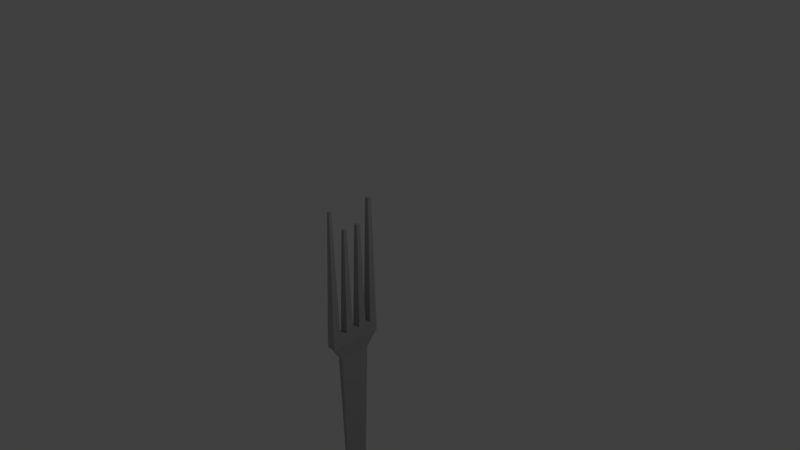 # Source: Fork.blend  (saved by Blender 2.79.0; exported with 4.5.12 LTS)
import bpy
from mathutils import Matrix  # noqa: F401  (used for matrix-valued properties, if any)

bpy.ops.wm.read_factory_settings(use_empty=True)
scene = bpy.context.scene
scene.name = 'Scene'

# ---- collections
col_collection_1 = bpy.data.collections.new('Collection 1'); scene.collection.children.link(col_collection_1)

# ---- materials (node trees are filled in below, after node groups)
mat_fork = bpy.data.materials.new('Fork')
mat_fork.alpha_threshold = 0.0
mat_fork.use_transparent_shadow = False
mat_fork.diffuse_color = (0.4575, 0.4575, 0.4575, 1.0)
mat_fork.roughness = 0.5
mat_fork.specular_intensity = 1.0
mat_fork.line_color = (0.0, 0.0, 0.0, 1.0)

# ---- material node trees

# ---- world
world_world = bpy.data.worlds.new('World'); scene.world = world_world
world_world.color = (0.05088, 0.05088, 0.05088)
world_world.use_sun_shadow = False
world_world.sun_shadow_jitter_overblur = 0.0
world_world.cycles.sampling_method = 'MANUAL'

# ---- cameras
cam_camera = bpy.data.cameras.new('Camera')
cam_camera.clip_end = 100.0
cam_camera.lens = 35.0
cam_camera.sensor_width = 32.0
cam_camera.sensor_height = 18.0
cam_camera.ortho_scale = 7.314
cam_camera.dof.focus_distance = 0.0
cam_camera.dof.aperture_fstop = 128.0

# ---- lights
light_lamp = bpy.data.lights.new('Lamp', 'POINT')
light_lamp.transmission_factor = 0.0
light_lamp.cutoff_distance = 30.0
light_lamp.energy = 100.0
light_lamp.shadow_buffer_clip_start = 1.001
light_lamp.shadow_soft_size = 0.1
light_lamp.shadow_maximum_resolution = 0.006
light_lamp.use_absolute_resolution = True

# ---- meshes
me_cube_004 = bpy.data.meshes.new('Cube.004')
me_cube_004.from_pydata([(0.02275, 0.05449, 1.0), (0.02275, 0.05449, -1.0), (0.02275, -0.05449, 1.0), (0.02275, -0.05449, -1.0), (-0.02275, 0.05449, 1.0), (-0.02275, 0.05449, -1.0), (-0.02275, -0.05449, 1.0), (-0.02275, -0.05449, -1.0), (0.0197, 0.04719, -1.7), (0.0197, -0.04719, -1.7), (-0.0197, 0.04719, -1.7), (-0.0197, -0.04719, -1.7), (0.0135, 0.03234, -3.668), (0.0135, -0.03234, -3.668), (-0.0135, 0.03234, -3.668), (-0.0135, -0.03234, -3.668), (0.0102, 0.02442, -24.0), (0.0102, -0.02442, -24.0), (-0.0102, 0.02442, -24.0), (-0.0102, -0.02442, -24.0), (0.01211, 0.029, -35.83), (0.01211, -0.029, -35.83), (-0.01211, 0.029, -35.83), (-0.01211, -0.029, -35.83), (0.01211, 0.029, -49.38), (0.01211, -0.029, -49.38), (-0.01211, 0.029, -49.38), (-0.01211, -0.029, -49.38), (0.01031, 0.02469, -51.69), (0.01031, -0.02469, -51.69), (-0.01031, 0.02469, -51.69), (-0.01031, -0.02469, -51.69)], [], [(5, 1, 8, 10), (0, 4, 6, 2), (1, 0, 2, 3), (7, 6, 4, 5), (5, 4, 0, 1), (3, 2, 6, 7), (11, 10, 14, 15), (1, 3, 9, 8), (7, 5, 10, 11), (3, 7, 11, 9), (12, 13, 17, 16), (9, 11, 15, 13), (8, 9, 13, 12), (10, 8, 12, 14), (18, 16, 20, 22), (14, 12, 16, 18), (15, 14, 18, 19), (13, 15, 19, 17), (23, 22, 26, 27), (19, 18, 22, 23), (17, 19, 23, 21), (16, 17, 21, 20), (24, 25, 29, 28), (21, 23, 27, 25), (20, 21, 25, 24), (22, 20, 24, 26), (30, 28, 29, 31), (26, 24, 28, 30), (27, 26, 30, 31), (25, 27, 31, 29)])
me_cube_004.materials.append(mat_fork)
me_cube_004.use_remesh_preserve_volume = False
me_cube_004.use_remesh_preserve_attributes = False
me_cube_004.use_mirror_vertex_groups = False
me_cube_004.update()
me_cube_003 = bpy.data.meshes.new('Cube.003')
me_cube_003.from_pydata([(0.00711, 0.01703, 0.8023), (0.02275, 0.05449, -1.0), (0.00711, -0.01703, 0.8023), (0.02275, -0.05449, -1.0), (-0.00711, 0.01703, 0.8023), (-0.02275, 0.05449, -1.0), (-0.00711, -0.01703, 0.8023), (-0.02275, -0.05449, -1.0)], [], [(5, 1, 3, 7), (0, 4, 6, 2), (1, 0, 2, 3), (7, 6, 4, 5), (5, 4, 0, 1), (3, 2, 6, 7)])
me_cube_003.materials.append(mat_fork)
me_cube_003.use_remesh_preserve_volume = False
me_cube_003.use_remesh_preserve_attributes = False
me_cube_003.use_mirror_vertex_groups = False
me_cube_003.update()
me_cube_002 = bpy.data.meshes.new('Cube.002')
me_cube_002.from_pydata([(0.008676, 0.02078, 0.4948), (0.02275, 0.05449, -1.0), (0.008676, -0.02078, 0.4948), (0.02275, -0.05449, -1.0), (-0.008676, 0.02078, 0.4948), (-0.02275, 0.05449, -1.0), (-0.008676, -0.02078, 0.4948), (-0.02275, -0.05449, -1.0)], [], [(5, 1, 3, 7), (0, 4, 6, 2), (1, 0, 2, 3), (7, 6, 4, 5), (5, 4, 0, 1), (3, 2, 6, 7)])
me_cube_002.materials.append(mat_fork)
me_cube_002.use_remesh_preserve_volume = False
me_cube_002.use_remesh_preserve_attributes = False
me_cube_002.use_mirror_vertex_groups = False
me_cube_002.update()
me_cube_001 = bpy.data.meshes.new('Cube.001')
me_cube_001.from_pydata([(0.01052, 0.02519, 0.4934), (0.02275, 0.05449, -1.0), (0.01052, -0.02519, 0.4934), (0.02275, -0.05449, -1.0), (-0.01052, 0.02519, 0.4934), (-0.02275, 0.05449, -1.0), (-0.01052, -0.02519, 0.4934), (-0.02275, -0.05449, -1.0)], [], [(5, 1, 3, 7), (0, 4, 6, 2), (1, 0, 2, 3), (7, 6, 4, 5), (5, 4, 0, 1), (3, 2, 6, 7)])
me_cube_001.materials.append(mat_fork)
me_cube_001.use_remesh_preserve_volume = False
me_cube_001.use_remesh_preserve_attributes = False
me_cube_001.use_mirror_vertex_groups = False
me_cube_001.update()
me_cube = bpy.data.meshes.new('Cube')
me_cube.from_pydata([(0.01068, 0.02557, 0.8021), (0.02275, 0.05449, -1.0), (0.01068, -0.02557, 0.8021), (0.02275, -0.05449, -1.0), (-0.01068, 0.02557, 0.8021), (-0.02275, 0.05449, -1.0), (-0.01068, -0.02557, 0.8021), (-0.02275, -0.05449, -1.0)], [], [(5, 1, 3, 7), (0, 4, 6, 2), (1, 0, 2, 3), (7, 6, 4, 5), (5, 4, 0, 1), (3, 2, 6, 7)])
me_cube.materials.append(mat_fork)
me_cube.use_remesh_preserve_volume = False
me_cube.use_remesh_preserve_attributes = False
me_cube.use_mirror_vertex_groups = False
me_cube.update()

# ---- objects
ob_cube_004 = bpy.data.objects.new('Cube.004', me_cube_004)
ob_cube_003 = bpy.data.objects.new('Cube.003', me_cube_003)
ob_cube_002 = bpy.data.objects.new('Cube.002', me_cube_002)
ob_cube_001 = bpy.data.objects.new('Cube.001', me_cube_001)
ob_cube = bpy.data.objects.new('Cube', me_cube)
ob_lamp = bpy.data.objects.new('Lamp', light_lamp)
ob_camera = bpy.data.objects.new('Camera', cam_camera)

# ---- transforms, parenting, visibility, modifiers, constraints
ob_cube_004.location = (0.0, -0.3138, -1.064)
ob_cube_004.scale = (2.692, 6.742, 0.08337)
ob_cube_004.lock_rotations_4d = False
ob_cube_004.empty_display_type = 'ARROWS'
ob_cube_004.lineart.crease_threshold = 0.0
ob_cube_003.location = (0.0, -0.6256, 0.0)
ob_cube_003.scale = (2.697, 1.0, 1.0)
ob_cube_003.lock_rotations_4d = False
ob_cube_003.empty_display_type = 'ARROWS'
ob_cube_003.lineart.crease_threshold = 0.0
ob_cube_002.location = (0.0, -0.4063, 0.0)
ob_cube_002.scale = (2.697, 1.0, 1.0)
ob_cube_002.lock_rotations_4d = False
ob_cube_002.empty_display_type = 'ARROWS'
ob_cube_002.lineart.crease_threshold = 0.0
ob_cube_001.location = (0.0, -0.1917, 0.0)
ob_cube_001.scale = (2.697, 1.0, 1.0)
ob_cube_001.lock_rotations_4d = False
ob_cube_001.empty_display_type = 'ARROWS'
ob_cube_001.lineart.crease_threshold = 0.0
ob_cube.location = (0.0, -0.003349, 0.0)
ob_cube.scale = (2.697, 1.0, 1.0)
ob_cube.lock_rotations_4d = False
ob_cube.empty_display_type = 'ARROWS'
ob_cube.lineart.crease_threshold = 0.0
ob_lamp.location = (4.076, 1.005, 5.904)
ob_lamp.rotation_euler = (0.6503, 0.05522, 1.866)
ob_lamp.lock_rotations_4d = False
ob_lamp.empty_display_type = 'ARROWS'
ob_lamp.color = (0.0, 0.0, 0.0, 0.0)
ob_lamp.lineart.crease_threshold = 0.0
ob_camera.location = (7.481, -6.508, 5.344)
ob_camera.rotation_euler = (1.109, 0.0, 0.8149)
ob_camera.lock_rotations_4d = False
ob_camera.empty_display_type = 'ARROWS'
ob_camera.color = (0.0, 0.0, 0.0, 0.0)
ob_camera.display_type = 'WIRE'
ob_camera.lineart.crease_threshold = 0.0

# ---- collection membership
col_collection_1.objects.link(ob_cube_004)
col_collection_1.objects.link(ob_cube_003)
col_collection_1.objects.link(ob_cube_002)
col_collection_1.objects.link(ob_cube_001)
col_collection_1.objects.link(ob_cube)
col_collection_1.objects.link(ob_lamp)
col_collection_1.objects.link(ob_camera)

# ---- scene / render settings (as saved in the file)
scene.camera = ob_camera
scene.frame_start = 1; scene.frame_end = 250; scene.frame_set(1)
scene.render.engine = 'BLENDER_EEVEE_NEXT'
scene.render.resolution_percentage = 50
scene.render.dither_intensity = 0.0
scene.cycles.use_denoising = False
scene.cycles.samples = 128
scene.cycles.sampling_pattern = 'TABULATED_SOBOL'
scene.cycles.use_adaptive_sampling = False
scene.cycles.use_light_tree = False
scene.cycles.blur_glossy = 0.0
scene.cycles.sample_clamp_indirect = 0.0
scene.view_settings.view_transform = 'Standard'
bpy.context.view_layer.update()
